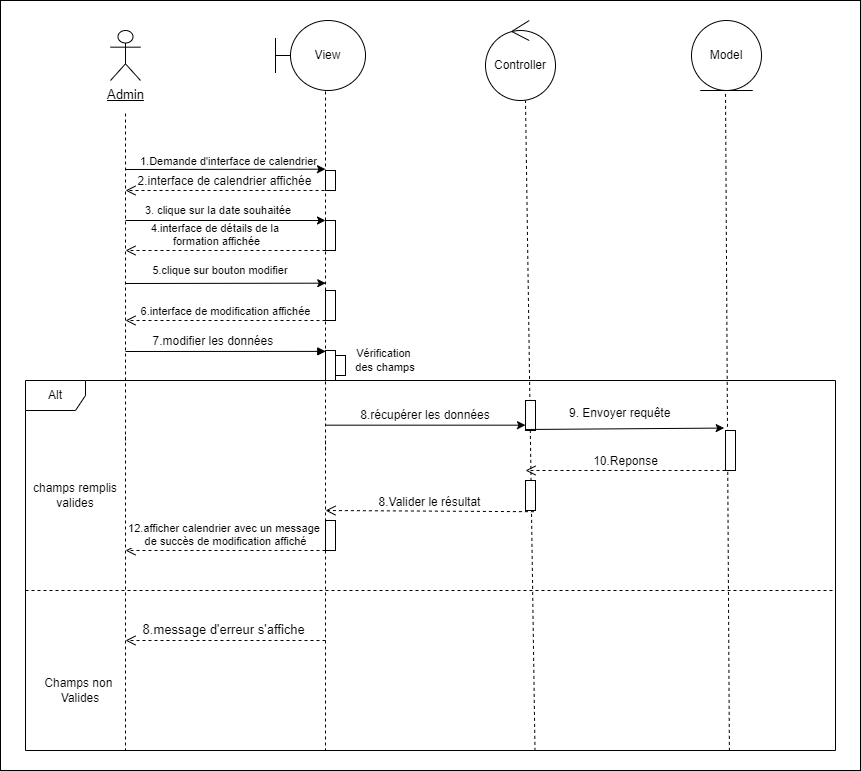

The diagram above was exported from draw.io. Its source (the exported page's mxGraphModel, read from the mxfile embedded in the PNG):
<mxGraphModel dx="1571" dy="1510" grid="1" gridSize="10" guides="1" tooltips="1" connect="1" arrows="1" fold="1" page="1" pageScale="1" pageWidth="827" pageHeight="1169" math="0" shadow="0">
  <root>
    <mxCell id="0" />
    <mxCell id="1" parent="0" />
    <mxCell id="AV0EohhCCQk3efPa1wJD-115" value="" style="rounded=0;whiteSpace=wrap;html=1;fontSize=23;" parent="1" vertex="1">
      <mxGeometry x="-5" y="-1070" width="860" height="770" as="geometry" />
    </mxCell>
    <mxCell id="AV0EohhCCQk3efPa1wJD-12" value="&lt;u&gt;&lt;font style=&quot;font-size: 13px;&quot;&gt;Admin&lt;/font&gt;&lt;/u&gt;" style="shape=umlActor;verticalLabelPosition=bottom;verticalAlign=top;html=1;" parent="1" vertex="1">
      <mxGeometry x="105" y="-1040" width="30" height="50" as="geometry" />
    </mxCell>
    <mxCell id="AV0EohhCCQk3efPa1wJD-13" value="View" style="shape=umlBoundary;whiteSpace=wrap;html=1;" parent="1" vertex="1">
      <mxGeometry x="270" y="-1050" width="90" height="70" as="geometry" />
    </mxCell>
    <mxCell id="AV0EohhCCQk3efPa1wJD-14" value="Controller" style="ellipse;shape=umlControl;whiteSpace=wrap;html=1;" parent="1" vertex="1">
      <mxGeometry x="480" y="-1050" width="70" height="80" as="geometry" />
    </mxCell>
    <mxCell id="AV0EohhCCQk3efPa1wJD-15" value="Model" style="ellipse;shape=umlEntity;whiteSpace=wrap;html=1;" parent="1" vertex="1">
      <mxGeometry x="686" y="-1050" width="70" height="70" as="geometry" />
    </mxCell>
    <mxCell id="AV0EohhCCQk3efPa1wJD-25" value="" style="endArrow=none;dashed=1;html=1;rounded=0;fontSize=21;" parent="1" edge="1">
      <mxGeometry width="50" height="50" relative="1" as="geometry">
        <mxPoint x="120" y="-630" as="sourcePoint" />
        <mxPoint x="120" y="-960" as="targetPoint" />
      </mxGeometry>
    </mxCell>
    <mxCell id="AV0EohhCCQk3efPa1wJD-27" value="" style="endArrow=none;dashed=1;html=1;rounded=0;fontSize=13;startArrow=none;" parent="1" source="yKX4oZ0S1_VzmBDrZK0y-2" edge="1">
      <mxGeometry width="50" height="50" relative="1" as="geometry">
        <mxPoint x="320" y="-830" as="sourcePoint" />
        <mxPoint x="320" y="-980" as="targetPoint" />
      </mxGeometry>
    </mxCell>
    <mxCell id="AV0EohhCCQk3efPa1wJD-28" value="" style="endArrow=none;dashed=1;html=1;rounded=0;fontSize=13;exitX=0.629;exitY=1.001;exitDx=0;exitDy=0;exitPerimeter=0;" parent="1" source="AV0EohhCCQk3efPa1wJD-73" edge="1">
      <mxGeometry width="50" height="50" relative="1" as="geometry">
        <mxPoint x="530" y="-50" as="sourcePoint" />
        <mxPoint x="520" y="-970" as="targetPoint" />
      </mxGeometry>
    </mxCell>
    <mxCell id="AV0EohhCCQk3efPa1wJD-29" value="" style="endArrow=none;dashed=1;html=1;rounded=0;fontSize=13;exitX=0.869;exitY=1.001;exitDx=0;exitDy=0;exitPerimeter=0;" parent="1" source="AV0EohhCCQk3efPa1wJD-73" edge="1">
      <mxGeometry width="50" height="50" relative="1" as="geometry">
        <mxPoint x="720" y="-320" as="sourcePoint" />
        <mxPoint x="720" y="-980" as="targetPoint" />
      </mxGeometry>
    </mxCell>
    <mxCell id="AV0EohhCCQk3efPa1wJD-32" value="" style="endArrow=classic;html=1;rounded=0;fontSize=13;" parent="1" edge="1">
      <mxGeometry width="50" height="50" relative="1" as="geometry">
        <mxPoint x="120" y="-901" as="sourcePoint" />
        <mxPoint x="320" y="-901.33" as="targetPoint" />
      </mxGeometry>
    </mxCell>
    <mxCell id="AV0EohhCCQk3efPa1wJD-33" value="&lt;font style=&quot;font-size: 11px;&quot;&gt;1.Demande d'interface&amp;nbsp;de calendrier&amp;nbsp;&lt;/font&gt;" style="text;html=1;strokeColor=none;fillColor=none;align=center;verticalAlign=middle;whiteSpace=wrap;rounded=0;fontSize=13;" parent="1" vertex="1">
      <mxGeometry x="120" y="-920" width="210" height="20" as="geometry" />
    </mxCell>
    <mxCell id="AV0EohhCCQk3efPa1wJD-47" value="2.interface de calendrier affichée" style="html=1;verticalAlign=bottom;endArrow=open;dashed=1;endSize=8;rounded=0;fontSize=12;exitX=-0.096;exitY=0.999;exitDx=0;exitDy=0;exitPerimeter=0;" parent="1" source="AV0EohhCCQk3efPa1wJD-62" edge="1">
      <mxGeometry relative="1" as="geometry">
        <mxPoint x="280" y="-800" as="sourcePoint" />
        <mxPoint x="120" y="-880" as="targetPoint" />
      </mxGeometry>
    </mxCell>
    <mxCell id="AV0EohhCCQk3efPa1wJD-49" value="" style="endArrow=none;dashed=1;html=1;rounded=0;fontSize=13;startArrow=none;" parent="1" edge="1">
      <mxGeometry width="50" height="50" relative="1" as="geometry">
        <mxPoint x="280" y="-800" as="sourcePoint" />
        <mxPoint x="280" y="-800" as="targetPoint" />
      </mxGeometry>
    </mxCell>
    <mxCell id="AV0EohhCCQk3efPa1wJD-58" value="7.modifier les données&amp;nbsp;" style="html=1;verticalAlign=bottom;endArrow=block;rounded=0;fontSize=12;entryX=0.025;entryY=0.03;entryDx=0;entryDy=0;entryPerimeter=0;" parent="1" target="AV0EohhCCQk3efPa1wJD-59" edge="1">
      <mxGeometry x="-0.1011" y="1" width="80" relative="1" as="geometry">
        <mxPoint x="120" y="-719" as="sourcePoint" />
        <mxPoint x="330" y="-760" as="targetPoint" />
        <mxPoint x="-1" as="offset" />
      </mxGeometry>
    </mxCell>
    <mxCell id="AV0EohhCCQk3efPa1wJD-59" value="" style="html=1;points=[];perimeter=orthogonalPerimeter;fontSize=12;" parent="1" vertex="1">
      <mxGeometry x="320" y="-720" width="10" height="30" as="geometry" />
    </mxCell>
    <mxCell id="AV0EohhCCQk3efPa1wJD-62" value="" style="html=1;points=[];perimeter=orthogonalPerimeter;fontSize=12;" parent="1" vertex="1">
      <mxGeometry x="320" y="-900" width="10" height="20" as="geometry" />
    </mxCell>
    <mxCell id="AV0EohhCCQk3efPa1wJD-63" value="" style="endArrow=none;dashed=1;html=1;rounded=0;fontSize=13;startArrow=none;" parent="1" source="yKX4oZ0S1_VzmBDrZK0y-13" edge="1">
      <mxGeometry width="50" height="50" relative="1" as="geometry">
        <mxPoint x="320" y="-620" as="sourcePoint" />
        <mxPoint x="320" y="-830" as="targetPoint" />
      </mxGeometry>
    </mxCell>
    <mxCell id="AV0EohhCCQk3efPa1wJD-66" value="" style="html=1;points=[];perimeter=orthogonalPerimeter;fontSize=12;" parent="1" vertex="1">
      <mxGeometry x="330" y="-715" width="10" height="20" as="geometry" />
    </mxCell>
    <mxCell id="AV0EohhCCQk3efPa1wJD-73" value="Alt" style="shape=umlFrame;whiteSpace=wrap;html=1;fontSize=12;" parent="1" vertex="1">
      <mxGeometry x="20" y="-690" width="810" height="370" as="geometry" />
    </mxCell>
    <mxCell id="AV0EohhCCQk3efPa1wJD-74" value="champs remplis valides" style="text;html=1;strokeColor=none;fillColor=none;align=center;verticalAlign=middle;whiteSpace=wrap;rounded=0;fontSize=12;" parent="1" vertex="1">
      <mxGeometry x="10" y="-590" width="120" height="30" as="geometry" />
    </mxCell>
    <mxCell id="AV0EohhCCQk3efPa1wJD-75" value="" style="endArrow=classic;html=1;rounded=0;fontSize=12;" parent="1" edge="1">
      <mxGeometry width="50" height="50" relative="1" as="geometry">
        <mxPoint x="320" y="-645.33" as="sourcePoint" />
        <mxPoint x="520" y="-645.33" as="targetPoint" />
      </mxGeometry>
    </mxCell>
    <mxCell id="AV0EohhCCQk3efPa1wJD-76" value="8.récupérer les données" style="text;html=1;strokeColor=none;fillColor=none;align=center;verticalAlign=middle;whiteSpace=wrap;rounded=0;fontSize=12;" parent="1" vertex="1">
      <mxGeometry x="350" y="-675" width="140" height="40" as="geometry" />
    </mxCell>
    <mxCell id="AV0EohhCCQk3efPa1wJD-77" value="" style="html=1;points=[];perimeter=orthogonalPerimeter;fontSize=12;" parent="1" vertex="1">
      <mxGeometry x="520" y="-670" width="10" height="30" as="geometry" />
    </mxCell>
    <mxCell id="AV0EohhCCQk3efPa1wJD-78" value="" style="endArrow=classic;html=1;rounded=0;fontSize=12;entryX=-0.129;entryY=-0.061;entryDx=0;entryDy=0;entryPerimeter=0;" parent="1" target="AV0EohhCCQk3efPa1wJD-79" edge="1">
      <mxGeometry width="50" height="50" relative="1" as="geometry">
        <mxPoint x="520" y="-641" as="sourcePoint" />
        <mxPoint x="540" y="-690" as="targetPoint" />
      </mxGeometry>
    </mxCell>
    <mxCell id="AV0EohhCCQk3efPa1wJD-79" value="" style="html=1;points=[];perimeter=orthogonalPerimeter;fontSize=12;" parent="1" vertex="1">
      <mxGeometry x="720" y="-640" width="10" height="40" as="geometry" />
    </mxCell>
    <mxCell id="AV0EohhCCQk3efPa1wJD-83" value="9. Envoyer requête&amp;nbsp;&amp;nbsp;" style="text;html=1;strokeColor=none;fillColor=none;align=center;verticalAlign=middle;whiteSpace=wrap;rounded=0;fontSize=12;" parent="1" vertex="1">
      <mxGeometry x="550" y="-670" width="136" height="26" as="geometry" />
    </mxCell>
    <mxCell id="AV0EohhCCQk3efPa1wJD-86" value="10.Reponse" style="html=1;verticalAlign=bottom;endArrow=open;dashed=1;endSize=8;rounded=0;fontSize=12;" parent="1" edge="1">
      <mxGeometry relative="1" as="geometry">
        <mxPoint x="720" y="-600" as="sourcePoint" />
        <mxPoint x="520" y="-600" as="targetPoint" />
      </mxGeometry>
    </mxCell>
    <mxCell id="AV0EohhCCQk3efPa1wJD-88" value="" style="html=1;points=[];perimeter=orthogonalPerimeter;fontSize=12;" parent="1" vertex="1">
      <mxGeometry x="520" y="-590" width="10" height="30" as="geometry" />
    </mxCell>
    <mxCell id="AV0EohhCCQk3efPa1wJD-89" value="8.Valider le résultat" style="html=1;verticalAlign=bottom;endArrow=open;dashed=1;endSize=8;rounded=0;fontSize=12;exitX=0.841;exitY=1.04;exitDx=0;exitDy=0;exitPerimeter=0;" parent="1" source="AV0EohhCCQk3efPa1wJD-88" edge="1">
      <mxGeometry relative="1" as="geometry">
        <mxPoint x="480" y="-559.94" as="sourcePoint" />
        <mxPoint x="320" y="-560" as="targetPoint" />
      </mxGeometry>
    </mxCell>
    <mxCell id="AV0EohhCCQk3efPa1wJD-91" value="" style="endArrow=none;dashed=1;html=1;rounded=0;fontSize=12;startArrow=none;" parent="1" edge="1">
      <mxGeometry width="50" height="50" relative="1" as="geometry">
        <mxPoint x="320" y="-430" as="sourcePoint" />
        <mxPoint x="320" y="-320" as="targetPoint" />
      </mxGeometry>
    </mxCell>
    <mxCell id="AV0EohhCCQk3efPa1wJD-92" value="" style="endArrow=none;dashed=1;html=1;rounded=0;fontSize=12;" parent="1" edge="1">
      <mxGeometry width="50" height="50" relative="1" as="geometry">
        <mxPoint x="120" y="-634" as="sourcePoint" />
        <mxPoint x="120" y="-320" as="targetPoint" />
      </mxGeometry>
    </mxCell>
    <mxCell id="AV0EohhCCQk3efPa1wJD-100" value="Champs non &lt;br&gt;Valides" style="text;html=1;strokeColor=none;fillColor=none;align=center;verticalAlign=middle;whiteSpace=wrap;rounded=0;fontSize=12;" parent="1" vertex="1">
      <mxGeometry x="10" y="-390" width="130" height="20" as="geometry" />
    </mxCell>
    <mxCell id="uT6NbuCttmcQf-m_caP8-1" value="" style="endArrow=none;dashed=1;html=1;rounded=0;fontSize=12;" parent="1" edge="1">
      <mxGeometry width="50" height="50" relative="1" as="geometry">
        <mxPoint x="20" y="-480" as="sourcePoint" />
        <mxPoint x="830" y="-480" as="targetPoint" />
      </mxGeometry>
    </mxCell>
    <mxCell id="uT6NbuCttmcQf-m_caP8-8" value="" style="endArrow=none;dashed=1;html=1;rounded=0;fontSize=13;startArrow=none;" parent="1" source="yKX4oZ0S1_VzmBDrZK0y-20" edge="1">
      <mxGeometry width="50" height="50" relative="1" as="geometry">
        <mxPoint x="320" y="-630" as="sourcePoint" />
        <mxPoint x="320" y="-430" as="targetPoint" />
      </mxGeometry>
    </mxCell>
    <mxCell id="uT6NbuCttmcQf-m_caP8-10" value="8.message d'erreur s'affiche&amp;nbsp;" style="html=1;verticalAlign=bottom;endArrow=open;dashed=1;endSize=8;rounded=0;fontSize=13;exitX=0;exitY=0;exitDx=0;exitDy=0;exitPerimeter=0;" parent="1" edge="1">
      <mxGeometry relative="1" as="geometry">
        <mxPoint x="320" y="-430" as="sourcePoint" />
        <mxPoint x="120" y="-430" as="targetPoint" />
      </mxGeometry>
    </mxCell>
    <mxCell id="yKX4oZ0S1_VzmBDrZK0y-1" value="" style="endArrow=classic;html=1;rounded=0;fontSize=11;entryX=0;entryY=0;entryDx=0;entryDy=0;entryPerimeter=0;" parent="1" target="yKX4oZ0S1_VzmBDrZK0y-2" edge="1">
      <mxGeometry width="50" height="50" relative="1" as="geometry">
        <mxPoint x="120" y="-850" as="sourcePoint" />
        <mxPoint x="320" y="-860" as="targetPoint" />
      </mxGeometry>
    </mxCell>
    <mxCell id="yKX4oZ0S1_VzmBDrZK0y-2" value="" style="html=1;points=[];perimeter=orthogonalPerimeter;fontSize=12;" parent="1" vertex="1">
      <mxGeometry x="320" y="-850" width="10" height="30" as="geometry" />
    </mxCell>
    <mxCell id="yKX4oZ0S1_VzmBDrZK0y-3" value="" style="endArrow=none;dashed=1;html=1;rounded=0;fontSize=13;startArrow=none;" parent="1" target="yKX4oZ0S1_VzmBDrZK0y-2" edge="1">
      <mxGeometry width="50" height="50" relative="1" as="geometry">
        <mxPoint x="320" y="-830" as="sourcePoint" />
        <mxPoint x="320" y="-980" as="targetPoint" />
      </mxGeometry>
    </mxCell>
    <mxCell id="yKX4oZ0S1_VzmBDrZK0y-4" value="4.interface de détails de la&amp;nbsp;&lt;br&gt;formation affichée" style="html=1;verticalAlign=bottom;endArrow=open;dashed=1;endSize=8;rounded=0;fontSize=11;" parent="1" edge="1">
      <mxGeometry x="0.1" relative="1" as="geometry">
        <mxPoint x="320" y="-820" as="sourcePoint" />
        <mxPoint x="120" y="-820" as="targetPoint" />
        <mxPoint x="1" as="offset" />
      </mxGeometry>
    </mxCell>
    <mxCell id="yKX4oZ0S1_VzmBDrZK0y-5" value="3. clique sur la date souhaitée" style="text;html=1;strokeColor=none;fillColor=none;align=center;verticalAlign=middle;whiteSpace=wrap;rounded=0;fontSize=11;" parent="1" vertex="1">
      <mxGeometry x="135" y="-870" width="156" height="20" as="geometry" />
    </mxCell>
    <mxCell id="yKX4oZ0S1_VzmBDrZK0y-13" value="" style="html=1;points=[];perimeter=orthogonalPerimeter;fontSize=11;" parent="1" vertex="1">
      <mxGeometry x="320" y="-780" width="10" height="30" as="geometry" />
    </mxCell>
    <mxCell id="yKX4oZ0S1_VzmBDrZK0y-14" value="" style="endArrow=none;dashed=1;html=1;rounded=0;fontSize=13;" parent="1" target="yKX4oZ0S1_VzmBDrZK0y-13" edge="1">
      <mxGeometry width="50" height="50" relative="1" as="geometry">
        <mxPoint x="320" y="-620" as="sourcePoint" />
        <mxPoint x="320" y="-830" as="targetPoint" />
      </mxGeometry>
    </mxCell>
    <mxCell id="yKX4oZ0S1_VzmBDrZK0y-15" value="" style="endArrow=classic;html=1;rounded=0;fontSize=11;endSize=6;jumpSize=5;entryX=0.025;entryY=-0.244;entryDx=0;entryDy=0;entryPerimeter=0;" parent="1" target="yKX4oZ0S1_VzmBDrZK0y-13" edge="1">
      <mxGeometry width="50" height="50" relative="1" as="geometry">
        <mxPoint x="120" y="-787" as="sourcePoint" />
        <mxPoint x="400" y="-760" as="targetPoint" />
      </mxGeometry>
    </mxCell>
    <mxCell id="yKX4oZ0S1_VzmBDrZK0y-16" value="5.clique sur bouton modifier" style="text;html=1;strokeColor=none;fillColor=none;align=center;verticalAlign=middle;whiteSpace=wrap;rounded=0;fontSize=11;" parent="1" vertex="1">
      <mxGeometry x="145" y="-810" width="140" height="20" as="geometry" />
    </mxCell>
    <mxCell id="yKX4oZ0S1_VzmBDrZK0y-17" value="6.interface de modification affichée" style="html=1;verticalAlign=bottom;endArrow=open;dashed=1;endSize=8;rounded=0;fontSize=11;jumpSize=5;" parent="1" edge="1">
      <mxGeometry relative="1" as="geometry">
        <mxPoint x="320" y="-750" as="sourcePoint" />
        <mxPoint x="120" y="-750" as="targetPoint" />
        <Array as="points">
          <mxPoint x="280" y="-750" />
        </Array>
      </mxGeometry>
    </mxCell>
    <mxCell id="yKX4oZ0S1_VzmBDrZK0y-19" value="12.afficher calendrier avec un message &lt;br&gt;de succès de modification affiché" style="html=1;verticalAlign=bottom;endArrow=open;dashed=1;endSize=8;rounded=0;fontSize=11;jumpSize=5;" parent="1" edge="1">
      <mxGeometry relative="1" as="geometry">
        <mxPoint x="320" y="-520" as="sourcePoint" />
        <mxPoint x="120" y="-520" as="targetPoint" />
      </mxGeometry>
    </mxCell>
    <mxCell id="yKX4oZ0S1_VzmBDrZK0y-20" value="" style="html=1;points=[];perimeter=orthogonalPerimeter;fontSize=12;" parent="1" vertex="1">
      <mxGeometry x="320" y="-550" width="10" height="30" as="geometry" />
    </mxCell>
    <mxCell id="yKX4oZ0S1_VzmBDrZK0y-21" value="" style="endArrow=none;dashed=1;html=1;rounded=0;fontSize=13;" parent="1" target="yKX4oZ0S1_VzmBDrZK0y-20" edge="1">
      <mxGeometry width="50" height="50" relative="1" as="geometry">
        <mxPoint x="320" y="-630" as="sourcePoint" />
        <mxPoint x="320" y="-430" as="targetPoint" />
      </mxGeometry>
    </mxCell>
    <mxCell id="yKX4oZ0S1_VzmBDrZK0y-24" value="Vérification&amp;nbsp;&lt;br&gt;des champs" style="text;html=1;strokeColor=none;fillColor=none;align=center;verticalAlign=middle;whiteSpace=wrap;rounded=0;fontSize=11;" parent="1" vertex="1">
      <mxGeometry x="340" y="-725" width="80" height="30" as="geometry" />
    </mxCell>
  </root>
</mxGraphModel>